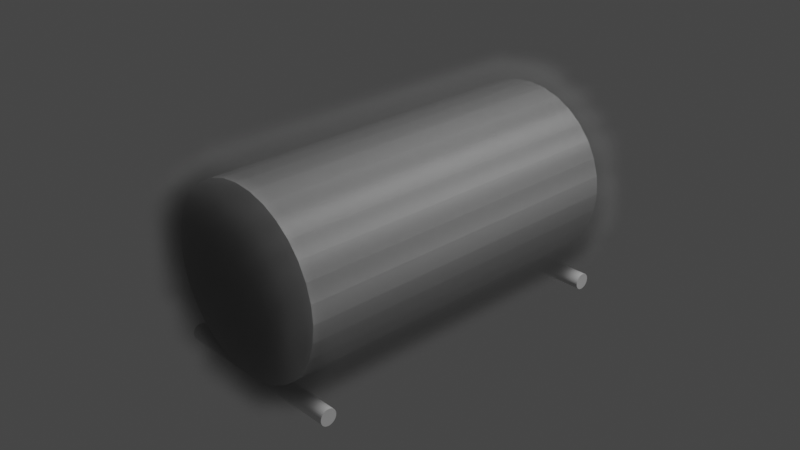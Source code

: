# Source: explodin_tank.blend  (saved by Blender 2.83.19; exported with 4.5.12 LTS)
import bpy
from mathutils import Matrix  # noqa: F401  (used for matrix-valued properties, if any)

bpy.ops.wm.read_factory_settings(use_empty=True)
scene = bpy.context.scene
scene.name = 'Scene'

# ---- collections
col_collection = bpy.data.collections.new('Collection'); scene.collection.children.link(col_collection)

# ---- materials (node trees are filled in below, after node groups)
mat_smoke_domain_material = bpy.data.materials.new('Smoke Domain Material')
mat_smoke_domain_material.use_transparent_shadow = False

# ---- material node trees
mat_smoke_domain_material.use_nodes = True; mat_smoke_domain_material.node_tree.nodes.clear()
_N = mat_smoke_domain_material.node_tree.nodes; _L = mat_smoke_domain_material.node_tree.links
n0 = _N.new('ShaderNodeOutputMaterial'); n0.name = 'Material Output'; n0.location = (1200, 150)
n1 = _N.new('ShaderNodeVolumePrincipled'); n1.name = 'Principled Volume'; n1.location = (800, 150)
n1.inputs[2].default_value = 5.0
_L.new(n1.outputs[0], n0.inputs[1])
n0.is_active_output = True

# ---- world
world_world = bpy.data.worlds.new('World'); scene.world = world_world
world_world.use_nodes = True; world_world.node_tree.nodes.clear()
_N = world_world.node_tree.nodes; _L = world_world.node_tree.links
n0 = _N.new('ShaderNodeOutputWorld'); n0.name = 'World Output'; n0.location = (300, 300)
n1 = _N.new('ShaderNodeBackground'); n1.name = 'Background'; n1.location = (10, 300)
n1.inputs[0].default_value = (0.05088, 0.05088, 0.05088, 1.0)
_L.new(n1.outputs[0], n0.inputs[0])
n0.is_active_output = True
world_world.color = (0.05088, 0.05088, 0.05088)
world_world.use_sun_shadow = False
world_world.sun_shadow_jitter_overblur = 0.0

# ---- cameras
cam_camera = bpy.data.cameras.new('Camera')
cam_camera.clip_end = 100.0
cam_camera.ortho_scale = 7.314

# ---- lights
light_light = bpy.data.lights.new('Light', 'POINT')
light_light.transmission_factor = 0.0
light_light.energy = 1000.0
light_light.shadow_soft_size = 0.1
light_light.shadow_maximum_resolution = 0.006
light_light.use_absolute_resolution = True

# ---- meshes
me_cylinder = bpy.data.meshes.new('Cylinder')
me_cylinder.from_pydata([(0.0, 1.0, -1.0), (0.0, 1.0, 1.0), (0.1951, 0.9808, -1.0), (0.1951, 0.9808, 1.0), (0.3827, 0.9239, -1.0), (0.3827, 0.9239, 1.0), (0.5556, 0.8315, -1.0), (0.5556, 0.8315, 1.0), (0.7071, 0.7071, -1.0), (0.7071, 0.7071, 1.0), (0.8315, 0.5556, -1.0), (0.8315, 0.5556, 1.0), (0.9239, 0.3827, -1.0), (0.9239, 0.3827, 1.0), (0.9808, 0.1951, -1.0), (0.9808, 0.1951, 1.0), (1.0, 7.55e-08, -1.0), (1.0, 7.55e-08, 1.0), (0.9808, -0.1951, -1.0), (0.9808, -0.1951, 1.0), (0.9239, -0.3827, -1.0), (0.9239, -0.3827, 1.0), (0.8315, -0.5556, -1.0), (0.8315, -0.5556, 1.0), (0.7071, -0.7071, -1.0), (0.7071, -0.7071, 1.0), (0.5556, -0.8315, -1.0), (0.5556, -0.8315, 1.0), (0.3827, -0.9239, -1.0), (0.3827, -0.9239, 1.0), (0.1951, -0.9808, -1.0), (0.1951, -0.9808, 1.0), (-3.258e-07, -1.0, -1.0), (-3.258e-07, -1.0, 1.0), (-0.1951, -0.9808, -1.0), (-0.1951, -0.9808, 1.0), (-0.3827, -0.9239, -1.0), (-0.3827, -0.9239, 1.0), (-0.5556, -0.8315, -1.0), (-0.5556, -0.8315, 1.0), (-0.7071, -0.7071, -1.0), (-0.7071, -0.7071, 1.0), (-0.8315, -0.5556, -1.0), (-0.8315, -0.5556, 1.0), (-0.9239, -0.3827, -1.0), (-0.9239, -0.3827, 1.0), (-0.9808, -0.1951, -1.0), (-0.9808, -0.1951, 1.0), (-1.0, 9.656e-07, -1.0), (-1.0, 9.656e-07, 1.0), (-0.9808, 0.1951, -1.0), (-0.9808, 0.1951, 1.0), (-0.9239, 0.3827, -1.0), (-0.9239, 0.3827, 1.0), (-0.8315, 0.5556, -1.0), (-0.8315, 0.5556, 1.0), (-0.7071, 0.7071, -1.0), (-0.7071, 0.7071, 1.0), (-0.5556, 0.8315, -1.0), (-0.5556, 0.8315, 1.0), (-0.3827, 0.9239, -1.0), (-0.3827, 0.9239, 1.0), (-0.1951, 0.9808, -1.0), (-0.1951, 0.9808, 1.0)], [], [(0, 1, 3, 2), (2, 3, 5, 4), (4, 5, 7, 6), (6, 7, 9, 8), (8, 9, 11, 10), (10, 11, 13, 12), (12, 13, 15, 14), (14, 15, 17, 16), (16, 17, 19, 18), (18, 19, 21, 20), (20, 21, 23, 22), (22, 23, 25, 24), (24, 25, 27, 26), (26, 27, 29, 28), (28, 29, 31, 30), (30, 31, 33, 32), (32, 33, 35, 34), (34, 35, 37, 36), (36, 37, 39, 38), (38, 39, 41, 40), (40, 41, 43, 42), (42, 43, 45, 44), (44, 45, 47, 46), (46, 47, 49, 48), (48, 49, 51, 50), (50, 51, 53, 52), (52, 53, 55, 54), (54, 55, 57, 56), (56, 57, 59, 58), (58, 59, 61, 60), (3, 1, 63, 61, 59, 57, 55, 53, 51, 49, 47, 45, 43, 41, 39, 37, 35, 33, 31, 29, 27, 25, 23, 21, 19, 17, 15, 13, 11, 9, 7, 5), (60, 61, 63, 62), (62, 63, 1, 0), (0, 2, 4, 6, 8, 10, 12, 14, 16, 18, 20, 22, 24, 26, 28, 30, 32, 34, 36, 38, 40, 42, 44, 46, 48, 50, 52, 54, 56, 58, 60, 62)])
_uv = me_cylinder.uv_layers.new(name='UVMap')
_uv.uv.foreach_set('vector', [1.0, 0.5, 1.0, 1.0, 0.9688, 1.0, 0.9688, 0.5, 0.9688, 0.5, 0.9688, 1.0, 0.9375, 1.0, 0.9375, 0.5, 0.9375, 0.5, 0.9375, 1.0, 0.9062, 1.0, 0.9062, 0.5, 0.9062, 0.5, 0.9062, 1.0, 0.875, 1.0, 0.875, 0.5, 0.875, 0.5, 0.875, 1.0, 0.8438, 1.0, 0.8438, 0.5, 0.8438, 0.5, 0.8438, 1.0, 0.8125, 1.0, 0.8125, 0.5, 0.8125, 0.5, 0.8125, 1.0, 0.7812, 1.0, 0.7812, 0.5, 0.7812, 0.5, 0.7812, 1.0, 0.75, 1.0, 0.75, 0.5, 0.75, 0.5, 0.75, 1.0, 0.7188, 1.0, 0.7188, 0.5, 0.7188, 0.5, 0.7188, 1.0, 0.6875, 1.0, 0.6875, 0.5, 0.6875, 0.5, 0.6875, 1.0, 0.6562, 1.0, 0.6562, 0.5, 0.6562, 0.5, 0.6562, 1.0, 0.625, 1.0, 0.625, 0.5, 0.625, 0.5, 0.625, 1.0, 0.5938, 1.0, 0.5938, 0.5, 0.5938, 0.5, 0.5938, 1.0, 0.5625, 1.0, 0.5625, 0.5, 0.5625, 0.5, 0.5625, 1.0, 0.5312, 1.0, 0.5312, 0.5, 0.5312, 0.5, 0.5312, 1.0, 0.5, 1.0, 0.5, 0.5, 0.5, 0.5, 0.5, 1.0, 0.4688, 1.0, 0.4688, 0.5, 0.4688, 0.5, 0.4688, 1.0, 0.4375, 1.0, 0.4375, 0.5, 0.4375, 0.5, 0.4375, 1.0, 0.4062, 1.0, 0.4062, 0.5, 0.4062, 0.5, 0.4062, 1.0, 0.375, 1.0, 0.375, 0.5, 0.375, 0.5, 0.375, 1.0, 0.3438, 1.0, 0.3438, 0.5, 0.3438, 0.5, 0.3438, 1.0, 0.3125, 1.0, 0.3125, 0.5, 0.3125, 0.5, 0.3125, 1.0, 0.2812, 1.0, 0.2812, 0.5, 0.2812, 0.5, 0.2812, 1.0, 0.25, 1.0, 0.25, 0.5, 0.25, 0.5, 0.25, 1.0, 0.2188, 1.0, 0.2188, 0.5, 0.2188, 0.5, 0.2188, 1.0, 0.1875, 1.0, 0.1875, 0.5, 0.1875, 0.5, 0.1875, 1.0, 0.1562, 1.0, 0.1562, 0.5, 0.1562, 0.5, 0.1562, 1.0, 0.125, 1.0, 0.125, 0.5, 0.125, 0.5, 0.125, 1.0, 0.09375, 1.0, 0.09375, 0.5, 0.09375, 0.5, 0.09375, 1.0, 0.0625, 1.0, 0.0625, 0.5, 0.2968, 0.4854, 0.25, 0.49, 0.2032, 0.4854, 0.1582, 0.4717, 0.1167, 0.4496, 0.08029, 0.4197, 0.05045, 0.3833, 0.02827, 0.3418, 0.01461, 0.2968, 0.01, 0.25, 0.01461, 0.2032, 0.02827, 0.1582, 0.05045, 0.1167, 0.08029, 0.08029, 0.1167, 0.05045, 0.1582, 0.02827, 0.2032, 0.01461, 0.25, 0.01, 0.2968, 0.01461, 0.3418, 0.02827, 0.3833, 0.05045, 0.4197, 0.08029, 0.4496, 0.1167, 0.4717, 0.1582, 0.4854, 0.2032, 0.49, 0.25, 0.4854, 0.2968, 0.4717, 0.3418, 0.4496, 0.3833, 0.4197, 0.4197, 0.3833, 0.4496, 0.3418, 0.4717, 0.0625, 0.5, 0.0625, 1.0, 0.03125, 1.0, 0.03125, 0.5, 0.03125, 0.5, 0.03125, 1.0, 0.0, 1.0, 0.0, 0.5, 0.75, 0.49, 0.7968, 0.4854, 0.8418, 0.4717, 0.8833, 0.4496, 0.9197, 0.4197, 0.9496, 0.3833, 0.9717, 0.3418, 0.9854, 0.2968, 0.99, 0.25, 0.9854, 0.2032, 0.9717, 0.1582, 0.9496, 0.1167, 0.9197, 0.08029, 0.8833, 0.05045, 0.8418, 0.02827, 0.7968, 0.01461, 0.75, 0.01, 0.7032, 0.01461, 0.6582, 0.02827, 0.6167, 0.05045, 0.5803, 0.08029, 0.5504, 0.1167, 0.5283, 0.1582, 0.5146, 0.2032, 0.51, 0.25, 0.5146, 0.2968, 0.5283, 0.3418, 0.5504, 0.3833, 0.5803, 0.4197, 0.6167, 0.4496, 0.6582, 0.4717, 0.7032, 0.4854])
me_cylinder.use_remesh_fix_poles = True
me_cylinder.use_remesh_preserve_attributes = False
me_cylinder.use_mirror_vertex_groups = False
me_cylinder.update()
me_cylinder_001 = bpy.data.meshes.new('Cylinder.001')
me_cylinder_001.from_pydata([(0.0, 1.0, -1.0), (0.0, 1.0, 1.0), (0.1951, 0.9808, -1.0), (0.1951, 0.9808, 1.0), (0.3827, 0.9239, -1.0), (0.3827, 0.9239, 1.0), (0.5556, 0.8315, -1.0), (0.5556, 0.8315, 1.0), (0.7071, 0.7071, -1.0), (0.7071, 0.7071, 1.0), (0.8315, 0.5556, -1.0), (0.8315, 0.5556, 1.0), (0.9239, 0.3827, -1.0), (0.9239, 0.3827, 1.0), (0.9808, 0.1951, -1.0), (0.9808, 0.1951, 1.0), (1.0, 7.55e-08, -1.0), (1.0, 7.55e-08, 1.0), (0.9808, -0.1951, -1.0), (0.9808, -0.1951, 1.0), (0.9239, -0.3827, -1.0), (0.9239, -0.3827, 1.0), (0.8315, -0.5556, -1.0), (0.8315, -0.5556, 1.0), (0.7071, -0.7071, -1.0), (0.7071, -0.7071, 1.0), (0.5556, -0.8315, -1.0), (0.5556, -0.8315, 1.0), (0.3827, -0.9239, -1.0), (0.3827, -0.9239, 1.0), (0.1951, -0.9808, -1.0), (0.1951, -0.9808, 1.0), (-3.258e-07, -1.0, -1.0), (-3.258e-07, -1.0, 1.0), (-0.1951, -0.9808, -1.0), (-0.1951, -0.9808, 1.0), (-0.3827, -0.9239, -1.0), (-0.3827, -0.9239, 1.0), (-0.5556, -0.8315, -1.0), (-0.5556, -0.8315, 1.0), (-0.7071, -0.7071, -1.0), (-0.7071, -0.7071, 1.0), (-0.8315, -0.5556, -1.0), (-0.8315, -0.5556, 1.0), (-0.9239, -0.3827, -1.0), (-0.9239, -0.3827, 1.0), (-0.9808, -0.1951, -1.0), (-0.9808, -0.1951, 1.0), (-1.0, 9.656e-07, -1.0), (-1.0, 9.656e-07, 1.0), (-0.9808, 0.1951, -1.0), (-0.9808, 0.1951, 1.0), (-0.9239, 0.3827, -1.0), (-0.9239, 0.3827, 1.0), (-0.8315, 0.5556, -1.0), (-0.8315, 0.5556, 1.0), (-0.7071, 0.7071, -1.0), (-0.7071, 0.7071, 1.0), (-0.5556, 0.8315, -1.0), (-0.5556, 0.8315, 1.0), (-0.3827, 0.9239, -1.0), (-0.3827, 0.9239, 1.0), (-0.1951, 0.9808, -1.0), (-0.1951, 0.9808, 1.0)], [], [(0, 1, 3, 2), (2, 3, 5, 4), (4, 5, 7, 6), (6, 7, 9, 8), (8, 9, 11, 10), (10, 11, 13, 12), (12, 13, 15, 14), (14, 15, 17, 16), (16, 17, 19, 18), (18, 19, 21, 20), (20, 21, 23, 22), (22, 23, 25, 24), (24, 25, 27, 26), (26, 27, 29, 28), (28, 29, 31, 30), (30, 31, 33, 32), (32, 33, 35, 34), (34, 35, 37, 36), (36, 37, 39, 38), (38, 39, 41, 40), (40, 41, 43, 42), (42, 43, 45, 44), (44, 45, 47, 46), (46, 47, 49, 48), (48, 49, 51, 50), (50, 51, 53, 52), (52, 53, 55, 54), (54, 55, 57, 56), (56, 57, 59, 58), (58, 59, 61, 60), (3, 1, 63, 61, 59, 57, 55, 53, 51, 49, 47, 45, 43, 41, 39, 37, 35, 33, 31, 29, 27, 25, 23, 21, 19, 17, 15, 13, 11, 9, 7, 5), (60, 61, 63, 62), (62, 63, 1, 0), (0, 2, 4, 6, 8, 10, 12, 14, 16, 18, 20, 22, 24, 26, 28, 30, 32, 34, 36, 38, 40, 42, 44, 46, 48, 50, 52, 54, 56, 58, 60, 62)])
_uv = me_cylinder_001.uv_layers.new(name='UVMap')
_uv.uv.foreach_set('vector', [1.0, 0.5, 1.0, 1.0, 0.9688, 1.0, 0.9688, 0.5, 0.9688, 0.5, 0.9688, 1.0, 0.9375, 1.0, 0.9375, 0.5, 0.9375, 0.5, 0.9375, 1.0, 0.9062, 1.0, 0.9062, 0.5, 0.9062, 0.5, 0.9062, 1.0, 0.875, 1.0, 0.875, 0.5, 0.875, 0.5, 0.875, 1.0, 0.8438, 1.0, 0.8438, 0.5, 0.8438, 0.5, 0.8438, 1.0, 0.8125, 1.0, 0.8125, 0.5, 0.8125, 0.5, 0.8125, 1.0, 0.7812, 1.0, 0.7812, 0.5, 0.7812, 0.5, 0.7812, 1.0, 0.75, 1.0, 0.75, 0.5, 0.75, 0.5, 0.75, 1.0, 0.7188, 1.0, 0.7188, 0.5, 0.7188, 0.5, 0.7188, 1.0, 0.6875, 1.0, 0.6875, 0.5, 0.6875, 0.5, 0.6875, 1.0, 0.6562, 1.0, 0.6562, 0.5, 0.6562, 0.5, 0.6562, 1.0, 0.625, 1.0, 0.625, 0.5, 0.625, 0.5, 0.625, 1.0, 0.5938, 1.0, 0.5938, 0.5, 0.5938, 0.5, 0.5938, 1.0, 0.5625, 1.0, 0.5625, 0.5, 0.5625, 0.5, 0.5625, 1.0, 0.5312, 1.0, 0.5312, 0.5, 0.5312, 0.5, 0.5312, 1.0, 0.5, 1.0, 0.5, 0.5, 0.5, 0.5, 0.5, 1.0, 0.4688, 1.0, 0.4688, 0.5, 0.4688, 0.5, 0.4688, 1.0, 0.4375, 1.0, 0.4375, 0.5, 0.4375, 0.5, 0.4375, 1.0, 0.4062, 1.0, 0.4062, 0.5, 0.4062, 0.5, 0.4062, 1.0, 0.375, 1.0, 0.375, 0.5, 0.375, 0.5, 0.375, 1.0, 0.3438, 1.0, 0.3438, 0.5, 0.3438, 0.5, 0.3438, 1.0, 0.3125, 1.0, 0.3125, 0.5, 0.3125, 0.5, 0.3125, 1.0, 0.2812, 1.0, 0.2812, 0.5, 0.2812, 0.5, 0.2812, 1.0, 0.25, 1.0, 0.25, 0.5, 0.25, 0.5, 0.25, 1.0, 0.2188, 1.0, 0.2188, 0.5, 0.2188, 0.5, 0.2188, 1.0, 0.1875, 1.0, 0.1875, 0.5, 0.1875, 0.5, 0.1875, 1.0, 0.1562, 1.0, 0.1562, 0.5, 0.1562, 0.5, 0.1562, 1.0, 0.125, 1.0, 0.125, 0.5, 0.125, 0.5, 0.125, 1.0, 0.09375, 1.0, 0.09375, 0.5, 0.09375, 0.5, 0.09375, 1.0, 0.0625, 1.0, 0.0625, 0.5, 0.2968, 0.4854, 0.25, 0.49, 0.2032, 0.4854, 0.1582, 0.4717, 0.1167, 0.4496, 0.08029, 0.4197, 0.05045, 0.3833, 0.02827, 0.3418, 0.01461, 0.2968, 0.01, 0.25, 0.01461, 0.2032, 0.02827, 0.1582, 0.05045, 0.1167, 0.08029, 0.08029, 0.1167, 0.05045, 0.1582, 0.02827, 0.2032, 0.01461, 0.25, 0.01, 0.2968, 0.01461, 0.3418, 0.02827, 0.3833, 0.05045, 0.4197, 0.08029, 0.4496, 0.1167, 0.4717, 0.1582, 0.4854, 0.2032, 0.49, 0.25, 0.4854, 0.2968, 0.4717, 0.3418, 0.4496, 0.3833, 0.4197, 0.4197, 0.3833, 0.4496, 0.3418, 0.4717, 0.0625, 0.5, 0.0625, 1.0, 0.03125, 1.0, 0.03125, 0.5, 0.03125, 0.5, 0.03125, 1.0, 0.0, 1.0, 0.0, 0.5, 0.75, 0.49, 0.7968, 0.4854, 0.8418, 0.4717, 0.8833, 0.4496, 0.9197, 0.4197, 0.9496, 0.3833, 0.9717, 0.3418, 0.9854, 0.2968, 0.99, 0.25, 0.9854, 0.2032, 0.9717, 0.1582, 0.9496, 0.1167, 0.9197, 0.08029, 0.8833, 0.05045, 0.8418, 0.02827, 0.7968, 0.01461, 0.75, 0.01, 0.7032, 0.01461, 0.6582, 0.02827, 0.6167, 0.05045, 0.5803, 0.08029, 0.5504, 0.1167, 0.5283, 0.1582, 0.5146, 0.2032, 0.51, 0.25, 0.5146, 0.2968, 0.5283, 0.3418, 0.5504, 0.3833, 0.5803, 0.4197, 0.6167, 0.4496, 0.6582, 0.4717, 0.7032, 0.4854])
me_cylinder_001.use_remesh_fix_poles = True
me_cylinder_001.use_remesh_preserve_attributes = False
me_cylinder_001.use_mirror_vertex_groups = False
me_cylinder_001.update()
me_cylinder_002 = bpy.data.meshes.new('Cylinder.002')
me_cylinder_002.from_pydata([(0.0, 1.0, -1.0), (0.0, 1.0, 1.0), (0.1951, 0.9808, -1.0), (0.1951, 0.9808, 1.0), (0.3827, 0.9239, -1.0), (0.3827, 0.9239, 1.0), (0.5556, 0.8315, -1.0), (0.5556, 0.8315, 1.0), (0.7071, 0.7071, -1.0), (0.7071, 0.7071, 1.0), (0.8315, 0.5556, -1.0), (0.8315, 0.5556, 1.0), (0.9239, 0.3827, -1.0), (0.9239, 0.3827, 1.0), (0.9808, 0.1951, -1.0), (0.9808, 0.1951, 1.0), (1.0, 7.55e-08, -1.0), (1.0, 7.55e-08, 1.0), (0.9808, -0.1951, -1.0), (0.9808, -0.1951, 1.0), (0.9239, -0.3827, -1.0), (0.9239, -0.3827, 1.0), (0.8315, -0.5556, -1.0), (0.8315, -0.5556, 1.0), (0.7071, -0.7071, -1.0), (0.7071, -0.7071, 1.0), (0.5556, -0.8315, -1.0), (0.5556, -0.8315, 1.0), (0.3827, -0.9239, -1.0), (0.3827, -0.9239, 1.0), (0.1951, -0.9808, -1.0), (0.1951, -0.9808, 1.0), (-3.258e-07, -1.0, -1.0), (-3.258e-07, -1.0, 1.0), (-0.1951, -0.9808, -1.0), (-0.1951, -0.9808, 1.0), (-0.3827, -0.9239, -1.0), (-0.3827, -0.9239, 1.0), (-0.5556, -0.8315, -1.0), (-0.5556, -0.8315, 1.0), (-0.7071, -0.7071, -1.0), (-0.7071, -0.7071, 1.0), (-0.8315, -0.5556, -1.0), (-0.8315, -0.5556, 1.0), (-0.9239, -0.3827, -1.0), (-0.9239, -0.3827, 1.0), (-0.9808, -0.1951, -1.0), (-0.9808, -0.1951, 1.0), (-1.0, 9.656e-07, -1.0), (-1.0, 9.656e-07, 1.0), (-0.9808, 0.1951, -1.0), (-0.9808, 0.1951, 1.0), (-0.9239, 0.3827, -1.0), (-0.9239, 0.3827, 1.0), (-0.8315, 0.5556, -1.0), (-0.8315, 0.5556, 1.0), (-0.7071, 0.7071, -1.0), (-0.7071, 0.7071, 1.0), (-0.5556, 0.8315, -1.0), (-0.5556, 0.8315, 1.0), (-0.3827, 0.9239, -1.0), (-0.3827, 0.9239, 1.0), (-0.1951, 0.9808, -1.0), (-0.1951, 0.9808, 1.0)], [], [(0, 1, 3, 2), (2, 3, 5, 4), (4, 5, 7, 6), (6, 7, 9, 8), (8, 9, 11, 10), (10, 11, 13, 12), (12, 13, 15, 14), (14, 15, 17, 16), (16, 17, 19, 18), (18, 19, 21, 20), (20, 21, 23, 22), (22, 23, 25, 24), (24, 25, 27, 26), (26, 27, 29, 28), (28, 29, 31, 30), (30, 31, 33, 32), (32, 33, 35, 34), (34, 35, 37, 36), (36, 37, 39, 38), (38, 39, 41, 40), (40, 41, 43, 42), (42, 43, 45, 44), (44, 45, 47, 46), (46, 47, 49, 48), (48, 49, 51, 50), (50, 51, 53, 52), (52, 53, 55, 54), (54, 55, 57, 56), (56, 57, 59, 58), (58, 59, 61, 60), (3, 1, 63, 61, 59, 57, 55, 53, 51, 49, 47, 45, 43, 41, 39, 37, 35, 33, 31, 29, 27, 25, 23, 21, 19, 17, 15, 13, 11, 9, 7, 5), (60, 61, 63, 62), (62, 63, 1, 0), (0, 2, 4, 6, 8, 10, 12, 14, 16, 18, 20, 22, 24, 26, 28, 30, 32, 34, 36, 38, 40, 42, 44, 46, 48, 50, 52, 54, 56, 58, 60, 62)])
_uv = me_cylinder_002.uv_layers.new(name='UVMap')
_uv.uv.foreach_set('vector', [1.0, 0.5, 1.0, 1.0, 0.9688, 1.0, 0.9688, 0.5, 0.9688, 0.5, 0.9688, 1.0, 0.9375, 1.0, 0.9375, 0.5, 0.9375, 0.5, 0.9375, 1.0, 0.9062, 1.0, 0.9062, 0.5, 0.9062, 0.5, 0.9062, 1.0, 0.875, 1.0, 0.875, 0.5, 0.875, 0.5, 0.875, 1.0, 0.8438, 1.0, 0.8438, 0.5, 0.8438, 0.5, 0.8438, 1.0, 0.8125, 1.0, 0.8125, 0.5, 0.8125, 0.5, 0.8125, 1.0, 0.7812, 1.0, 0.7812, 0.5, 0.7812, 0.5, 0.7812, 1.0, 0.75, 1.0, 0.75, 0.5, 0.75, 0.5, 0.75, 1.0, 0.7188, 1.0, 0.7188, 0.5, 0.7188, 0.5, 0.7188, 1.0, 0.6875, 1.0, 0.6875, 0.5, 0.6875, 0.5, 0.6875, 1.0, 0.6562, 1.0, 0.6562, 0.5, 0.6562, 0.5, 0.6562, 1.0, 0.625, 1.0, 0.625, 0.5, 0.625, 0.5, 0.625, 1.0, 0.5938, 1.0, 0.5938, 0.5, 0.5938, 0.5, 0.5938, 1.0, 0.5625, 1.0, 0.5625, 0.5, 0.5625, 0.5, 0.5625, 1.0, 0.5312, 1.0, 0.5312, 0.5, 0.5312, 0.5, 0.5312, 1.0, 0.5, 1.0, 0.5, 0.5, 0.5, 0.5, 0.5, 1.0, 0.4688, 1.0, 0.4688, 0.5, 0.4688, 0.5, 0.4688, 1.0, 0.4375, 1.0, 0.4375, 0.5, 0.4375, 0.5, 0.4375, 1.0, 0.4062, 1.0, 0.4062, 0.5, 0.4062, 0.5, 0.4062, 1.0, 0.375, 1.0, 0.375, 0.5, 0.375, 0.5, 0.375, 1.0, 0.3438, 1.0, 0.3438, 0.5, 0.3438, 0.5, 0.3438, 1.0, 0.3125, 1.0, 0.3125, 0.5, 0.3125, 0.5, 0.3125, 1.0, 0.2812, 1.0, 0.2812, 0.5, 0.2812, 0.5, 0.2812, 1.0, 0.25, 1.0, 0.25, 0.5, 0.25, 0.5, 0.25, 1.0, 0.2188, 1.0, 0.2188, 0.5, 0.2188, 0.5, 0.2188, 1.0, 0.1875, 1.0, 0.1875, 0.5, 0.1875, 0.5, 0.1875, 1.0, 0.1562, 1.0, 0.1562, 0.5, 0.1562, 0.5, 0.1562, 1.0, 0.125, 1.0, 0.125, 0.5, 0.125, 0.5, 0.125, 1.0, 0.09375, 1.0, 0.09375, 0.5, 0.09375, 0.5, 0.09375, 1.0, 0.0625, 1.0, 0.0625, 0.5, 0.2968, 0.4854, 0.25, 0.49, 0.2032, 0.4854, 0.1582, 0.4717, 0.1167, 0.4496, 0.08029, 0.4197, 0.05045, 0.3833, 0.02827, 0.3418, 0.01461, 0.2968, 0.01, 0.25, 0.01461, 0.2032, 0.02827, 0.1582, 0.05045, 0.1167, 0.08029, 0.08029, 0.1167, 0.05045, 0.1582, 0.02827, 0.2032, 0.01461, 0.25, 0.01, 0.2968, 0.01461, 0.3418, 0.02827, 0.3833, 0.05045, 0.4197, 0.08029, 0.4496, 0.1167, 0.4717, 0.1582, 0.4854, 0.2032, 0.49, 0.25, 0.4854, 0.2968, 0.4717, 0.3418, 0.4496, 0.3833, 0.4197, 0.4197, 0.3833, 0.4496, 0.3418, 0.4717, 0.0625, 0.5, 0.0625, 1.0, 0.03125, 1.0, 0.03125, 0.5, 0.03125, 0.5, 0.03125, 1.0, 0.0, 1.0, 0.0, 0.5, 0.75, 0.49, 0.7968, 0.4854, 0.8418, 0.4717, 0.8833, 0.4496, 0.9197, 0.4197, 0.9496, 0.3833, 0.9717, 0.3418, 0.9854, 0.2968, 0.99, 0.25, 0.9854, 0.2032, 0.9717, 0.1582, 0.9496, 0.1167, 0.9197, 0.08029, 0.8833, 0.05045, 0.8418, 0.02827, 0.7968, 0.01461, 0.75, 0.01, 0.7032, 0.01461, 0.6582, 0.02827, 0.6167, 0.05045, 0.5803, 0.08029, 0.5504, 0.1167, 0.5283, 0.1582, 0.5146, 0.2032, 0.51, 0.25, 0.5146, 0.2968, 0.5283, 0.3418, 0.5504, 0.3833, 0.5803, 0.4197, 0.6167, 0.4496, 0.6582, 0.4717, 0.7032, 0.4854])
me_cylinder_002.use_remesh_fix_poles = True
me_cylinder_002.use_remesh_preserve_attributes = False
me_cylinder_002.use_mirror_vertex_groups = False
me_cylinder_002.update()
me_cube_001 = bpy.data.meshes.new('Cube.001')
me_cube_001.from_pydata([(-1.0, -1.0, -1.0), (-1.0, -1.0, 1.0), (-1.0, 1.0, -1.0), (-1.0, 1.0, 1.0), (1.0, -1.0, -1.0), (1.0, -1.0, 1.0), (1.0, 1.0, -1.0), (1.0, 1.0, 1.0)], [], [(0, 1, 3, 2), (2, 3, 7, 6), (6, 7, 5, 4), (4, 5, 1, 0), (2, 6, 4, 0), (7, 3, 1, 5)])
_uv = me_cube_001.uv_layers.new(name='UVMap')
_uv.uv.foreach_set('vector', [0.375, 0.0, 0.625, 0.0, 0.625, 0.25, 0.375, 0.25, 0.375, 0.25, 0.625, 0.25, 0.625, 0.5, 0.375, 0.5, 0.375, 0.5, 0.625, 0.5, 0.625, 0.75, 0.375, 0.75, 0.375, 0.75, 0.625, 0.75, 0.625, 1.0, 0.375, 1.0, 0.125, 0.5, 0.375, 0.5, 0.375, 0.75, 0.125, 0.75, 0.625, 0.5, 0.875, 0.5, 0.875, 0.75, 0.625, 0.75])
me_cube_001.materials.append(mat_smoke_domain_material)
me_cube_001.use_remesh_fix_poles = True
me_cube_001.use_remesh_preserve_attributes = False
me_cube_001.use_mirror_vertex_groups = False
me_cube_001.update()

# ---- objects
ob_light = bpy.data.objects.new('Light', light_light)
ob_camera = bpy.data.objects.new('Camera', cam_camera)
ob_cylinder = bpy.data.objects.new('Cylinder', me_cylinder)
ob_cylinder_001 = bpy.data.objects.new('Cylinder.001', me_cylinder_001)
ob_cylinder_002 = bpy.data.objects.new('Cylinder.002', me_cylinder_002)
ob_smoke_domain = bpy.data.objects.new('Smoke Domain', me_cube_001)

# ---- transforms, parenting, visibility, modifiers, constraints
ob_light.location = (4.076, 1.005, 5.904)
ob_light.rotation_euler = (0.6503, 0.05522, 1.866)
ob_light.lock_rotations_4d = False
ob_light.empty_display_type = 'ARROWS'
ob_light.color = (0.0, 0.0, 0.0, 0.0)
ob_light.lineart.crease_threshold = 0.0
ob_camera.location = (7.359, -6.926, 4.958)
ob_camera.rotation_euler = (1.109, 0.0, 0.8149)
ob_camera.lock_rotations_4d = False
ob_camera.empty_display_type = 'ARROWS'
ob_camera.color = (0.0, 0.0, 0.0, 0.0)
ob_camera.display_type = 'WIRE'
ob_camera.lineart.crease_threshold = 0.0
ob_cylinder.location = (0.0, 0.0, 0.0)
ob_cylinder.rotation_euler = (1.571, 1.571, 0.0)
ob_cylinder.scale = (1.0, 1.0, 1.94)
ob_cylinder.display_type = 'WIRE'
ob_cylinder.lineart.crease_threshold = 0.0
_m = ob_cylinder.modifiers.new('Fluid', 'FLUID')
_m.fluid_type = 'FLOW'
ob_cylinder_001.location = (0.0, -1.81, -1.016)
ob_cylinder_001.rotation_euler = (0.0, -1.571, 0.0)
ob_cylinder_001.scale = (0.09, 0.09, 1.0)
ob_cylinder_001.lineart.crease_threshold = 0.0
ob_cylinder_002.location = (0.0, 1.805, -1.016)
ob_cylinder_002.rotation_euler = (0.0, -1.571, 0.0)
ob_cylinder_002.scale = (0.09, 0.09, 1.0)
ob_cylinder_002.lineart.crease_threshold = 0.0
ob_smoke_domain.location = (0.0, 0.0, 1.0)
ob_smoke_domain.scale = (2.0, 2.94, 3.0)
ob_smoke_domain.display_type = 'WIRE'
ob_smoke_domain.lineart.crease_threshold = 0.0
_m = ob_smoke_domain.modifiers.new('Fluid', 'FLUID')
_m.fluid_type = 'DOMAIN'

# ---- collection membership
col_collection.objects.link(ob_light)
col_collection.objects.link(ob_camera)
col_collection.objects.link(ob_cylinder)
col_collection.objects.link(ob_cylinder_001)
col_collection.objects.link(ob_cylinder_002)
col_collection.objects.link(ob_smoke_domain)

# ---- scene / render settings (as saved in the file)
scene.camera = ob_camera
scene.frame_start = 1; scene.frame_end = 250; scene.frame_set(1)
scene.render.engine = 'BLENDER_EEVEE_NEXT'
scene.cycles.use_denoising = False
scene.cycles.samples = 128
scene.cycles.sampling_pattern = 'TABULATED_SOBOL'
scene.cycles.use_adaptive_sampling = False
scene.cycles.use_light_tree = False
scene.view_settings.view_transform = 'Filmic'
bpy.context.view_layer.update()
